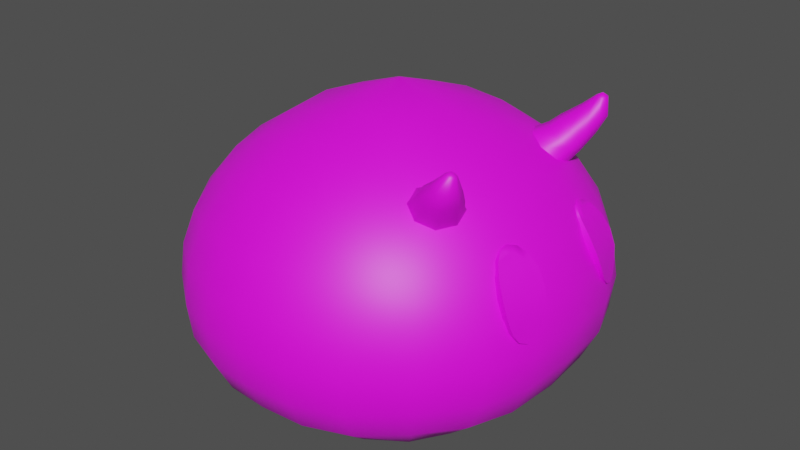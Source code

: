 # Source: slime.blend  (saved by Blender 3.3.6; exported with 4.5.12 LTS)
import bpy
from mathutils import Matrix  # noqa: F401  (used for matrix-valued properties, if any)

bpy.ops.wm.read_factory_settings(use_empty=True)
scene = bpy.context.scene
scene.name = 'Scene'

# ---- collections
col_collection = bpy.data.collections.new('Collection'); scene.collection.children.link(col_collection)

# ---- images (referenced by path relative to the original .blend; pixels are not part of the script)
import os
ASSET_DIR = os.environ.get("B2B_ASSET_DIR", "")  # directory of the original .blend (textures are referenced by path, not embedded)
HERE = os.path.dirname(os.path.abspath(__file__))  # packed textures are extracted next to this script under _unpacked/

def load_image(name, relpath, width, height, colorspace="sRGB"):
    """Load a texture the original file referenced (path relative to the .blend, or extracted next to this script)."""
    p = next((c for c in (os.path.join(HERE, relpath), os.path.join(ASSET_DIR, relpath)) if relpath and os.path.exists(c)), "")
    if p:
        img = bpy.data.images.load(p, check_existing=True)
        img.name = name
    else:  # same state as the original file: an image datablock whose file is absent (Cycles renders it pink)
        img = bpy.data.images.new(name, width, height)
        img.source = "FILE"
        img.filepath = "//" + (relpath or name)
    img.colorspace_settings.name = colorspace
    return img
img_screenshot_5_png = load_image('Screenshot_5.png', 'Screenshot_5.png', 1024, 1024, 'sRGB')
img_screenshot_6_png = load_image('Screenshot_6.png', 'Screenshot_6.png', 1024, 1024, 'sRGB')

# ---- materials (node trees are filled in below, after node groups)
mat_material = bpy.data.materials.new('Material')
mat_material.alpha_threshold = 0.0
mat_material.use_transparent_shadow = False
mat_material.roughness = 0.5
mat_material.line_color = (0.0, 0.0, 0.0, 1.0)
mat_gradient = bpy.data.materials.new('gradient')
mat_gradient.use_transparent_shadow = False

# ---- node groups
ng_auto_smooth = bpy.data.node_groups.new('Auto Smooth', 'GeometryNodeTree')
_s = ng_auto_smooth.interface.new_socket(name='Geometry', in_out='OUTPUT', socket_type='NodeSocketGeometry')
_s = ng_auto_smooth.interface.new_socket(name='Geometry', in_out='INPUT', socket_type='NodeSocketGeometry')
_s = ng_auto_smooth.interface.new_socket(name='Angle', in_out='INPUT', socket_type='NodeSocketFloat')
_s.subtype = 'ANGLE'
_s.min_value = 0.0
_s.max_value = 3.142
ng_auto_smooth.is_modifier = True
_N = ng_auto_smooth.nodes; _L = ng_auto_smooth.links
n0 = _N.new('NodeGroupOutput'); n0.name = 'Group Output'; n0.location = (480, -100)
n1 = _N.new('NodeGroupInput'); n1.name = 'Group Input'; n1.location = (-420, -300)
n2 = _N.new('NodeGroupInput'); n2.name = 'Group Input.001'; n2.location = (-60, -100)
n3 = _N.new('GeometryNodeSetShadeSmooth'); n3.name = 'Set Shade Smooth'; n3.location = (120, -100)
n3.domain = 'EDGE'
n4 = _N.new('GeometryNodeSetShadeSmooth'); n4.name = 'Set Shade Smooth.001'; n4.location = (300, -100)
n5 = _N.new('GeometryNodeInputMeshEdgeAngle'); n5.name = 'Edge Angle'; n5.location = (-420, -220)
n6 = _N.new('GeometryNodeInputEdgeSmooth'); n6.name = 'Is Edge Smooth'; n6.location = (-60, -160)
n7 = _N.new('GeometryNodeInputShadeSmooth'); n7.name = 'Is Face Smooth'; n7.location = (-240, -340)
n8 = _N.new('FunctionNodeBooleanMath'); n8.name = 'Boolean Math'; n8.location = (-60, -220)
n9 = _N.new('FunctionNodeCompare'); n9.name = 'Compare'; n9.location = (-240, -180)
n9.operation = 'LESS_EQUAL'
_L.new(n5.outputs[0], n9.inputs[0])
_L.new(n4.outputs[0], n0.inputs[0])
_L.new(n1.outputs[1], n9.inputs[1])
_L.new(n9.outputs[0], n8.inputs[0])
_L.new(n7.outputs[0], n8.inputs[1])
_L.new(n2.outputs[0], n3.inputs[0])
_L.new(n6.outputs[0], n3.inputs[1])
_L.new(n3.outputs[0], n4.inputs[0])
_L.new(n8.outputs[0], n3.inputs[2])
n0.is_active_output = True

# ---- material node trees
mat_material.use_nodes = True; mat_material.node_tree.nodes.clear()
_N = mat_material.node_tree.nodes; _L = mat_material.node_tree.links
n0 = _N.new('ShaderNodeOutputMaterial'); n0.name = 'Material Output'; n0.location = (300, 300)
n1 = _N.new('ShaderNodeBsdfPrincipled'); n1.name = 'Principled BSDF'; n1.location = (10, 300)
n1.distribution = 'GGX'
n1.subsurface_method = 'RANDOM_WALK_SKIN'
n1.inputs[3].default_value = 1.45
n1.inputs[27].default_value = (0.0, 0.0, 0.0, 1.0)
n1.inputs[28].default_value = 1.0
n2 = _N.new('ShaderNodeTexImage'); n2.name = 'Image Texture'; n2.location = (-280, 280)
n2.image = img_screenshot_5_png
_L.new(n1.outputs[0], n0.inputs[0])
_L.new(n2.outputs[0], n1.inputs[0])
n0.is_active_output = True
mat_gradient.use_nodes = True; mat_gradient.node_tree.nodes.clear()
_N = mat_gradient.node_tree.nodes; _L = mat_gradient.node_tree.links
n0 = _N.new('ShaderNodeBsdfPrincipled'); n0.name = 'Principled BSDF'; n0.location = (10, 300)
n0.distribution = 'GGX'
n0.subsurface_method = 'RANDOM_WALK_SKIN'
n0.inputs[3].default_value = 1.45
n0.inputs[27].default_value = (0.0, 0.0, 0.0, 1.0)
n0.inputs[28].default_value = 1.0
n1 = _N.new('ShaderNodeOutputMaterial'); n1.name = 'Material Output'; n1.location = (300, 300)
n2 = _N.new('ShaderNodeTexImage'); n2.name = 'Image Texture'; n2.location = (-280, 280)
n2.image = img_screenshot_6_png
_L.new(n0.outputs[0], n1.inputs[0])
_L.new(n2.outputs[0], n0.inputs[0])
n1.is_active_output = True

# ---- world
world_world = bpy.data.worlds.new('World'); scene.world = world_world
world_world.use_nodes = True; world_world.node_tree.nodes.clear()
_N = world_world.node_tree.nodes; _L = world_world.node_tree.links
n0 = _N.new('ShaderNodeOutputWorld'); n0.name = 'World Output'; n0.location = (300, 300)
n1 = _N.new('ShaderNodeBackground'); n1.name = 'Background'; n1.location = (10, 300)
n1.inputs[0].default_value = (0.05088, 0.05088, 0.05088, 1.0)
_L.new(n1.outputs[0], n0.inputs[0])
n0.is_active_output = True
world_world.color = (0.05088, 0.05088, 0.05088)
world_world.use_sun_shadow = False
world_world.sun_shadow_jitter_overblur = 0.0

# ---- meshes
me_roundcube = bpy.data.meshes.new('Roundcube')
me_roundcube.from_pydata([(0.5813, 0.6378, 0.2169), (0.3881, 0.7148, 0.181), (0.1946, 0.757, 0.167), (0.0, 0.7705, 0.1687), (0.6556, 0.7089, 0.3341), (0.4373, 0.8456, 0.3005), (0.2186, 0.9174, 0.2895), (0.0, 0.94, 0.2976), (0.6961, 0.7463, 0.4762), (0.464, 0.9123, 0.455), (0.2318, 0.9981, 0.4517), (0.0, 1.025, 0.464), (0.7086, 0.7558, 0.6315), (0.4723, 0.9306, 0.6277), (0.2359, 1.021, 0.6326), (0.0, 1.049, 0.6463), (0.6947, 0.7391, 0.7952), (0.4631, 0.904, 0.8099), (0.2313, 0.9891, 0.823), (0.0, 1.016, 0.8366), (0.6515, 0.6942, 0.9623), (0.4353, 0.8283, 0.9981), (0.2175, 0.8985, 1.019), (0.0, 0.9206, 1.03), (0.7132, 0.0, 0.1521), (0.6996, 0.2555, 0.1633), (0.6576, 0.447, 0.1856), (0.8861, 0.0, 0.3035), (0.8636, 0.2755, 0.3), (0.7921, 0.4924, 0.3101), (0.9733, 0.0, 0.4849), (0.9473, 0.2844, 0.4718), (0.862, 0.5155, 0.4686), (0.9964, 0.0, 0.6653), (0.9703, 0.2844, 0.6511), (0.8829, 0.5201, 0.6422), (0.9612, 0.0, 0.8513), (0.9374, 0.2759, 0.839), (0.8567, 0.5074, 0.8236), (0.8636, 0.0, 1.041), (0.8448, 0.2582, 1.032), (0.7804, 0.4761, 1.01), (0.4781, 0.0, 0.1048), (0.2417, 0.0, 0.1015), (0.0, 0.0, 0.09112), (0.4687, 0.2847, 0.1186), (0.2384, 0.3006, 0.1065), (0.0, 0.3058, 0.0903), (0.44, 0.5004, 0.1335), (0.2222, 0.5297, 0.1167), (0.0, 0.5391, 0.1088), (0.5728, 0.6149, 1.127), (0.3834, 0.6879, 1.186), (0.1924, 0.7276, 1.217), (0.0, 0.7403, 1.225), (0.6403, 0.4215, 1.193), (0.427, 0.4681, 1.305), (0.2145, 0.4932, 1.361), (0.0, 0.5011, 1.379), (0.6747, 0.2289, 1.227), (0.448, 0.2501, 1.366), (0.2242, 0.2613, 1.441), (0.0, 0.2649, 1.468), (0.6842, 0.0, 1.238), (0.4536, 0.0, 1.393), (0.2267, 0.0, 1.478), (0.0, 0.0, 1.553)], [], [(0, 1, 5, 4), (1, 2, 6, 5), (2, 3, 7, 6), (4, 5, 9, 8), (5, 6, 10, 9), (6, 7, 11, 10), (8, 9, 13, 12), (9, 10, 14, 13), (10, 11, 15, 14), (12, 13, 17, 16), (13, 14, 18, 17), (14, 15, 19, 18), (16, 17, 21, 20), (17, 18, 22, 21), (18, 19, 23, 22), (20, 21, 52, 51), (21, 22, 53, 52), (22, 23, 54, 53), (24, 25, 28, 27), (25, 26, 29, 28), (26, 0, 4, 29), (27, 28, 31, 30), (28, 29, 32, 31), (29, 4, 8, 32), (30, 31, 34, 33), (31, 32, 35, 34), (32, 8, 12, 35), (33, 34, 37, 36), (34, 35, 38, 37), (35, 12, 16, 38), (36, 37, 40, 39), (37, 38, 41, 40), (38, 16, 20, 41), (39, 40, 59, 63), (40, 41, 55, 59), (41, 20, 51, 55), (24, 42, 45, 25), (42, 43, 46, 45), (43, 44, 47, 46), (25, 45, 48, 26), (45, 46, 49, 48), (46, 47, 50, 49), (26, 48, 1, 0), (48, 49, 2, 1), (49, 50, 3, 2), (51, 52, 56, 55), (52, 53, 57, 56), (53, 54, 58, 57), (55, 56, 60, 59), (56, 57, 61, 60), (57, 58, 62, 61), (59, 60, 64, 63), (60, 61, 65, 64), (61, 62, 66, 65)])
me_roundcube.polygons.foreach_set('use_smooth', [True] * 54)
_uv = me_roundcube.uv_layers.new(name='UVMap')
_uv.uv.foreach_set('vector', [0.4889, 0.08374, 0.5719, 0.09568, 0.6295, 0.1075, 0.5101, 0.1013, 0.5719, 0.09568, 0.6391, 0.1224, 0.7179, 0.1357, 0.6295, 0.1075, 0.6391, 0.1224, 0.6933, 0.1592, 0.7827, 0.1794, 0.7179, 0.1357, 0.5101, 0.1013, 0.6295, 0.1075, 0.6737, 0.1545, 0.5313, 0.1468, 0.6295, 0.1075, 0.7179, 0.1357, 0.7754, 0.1859, 0.6737, 0.1545, 0.7179, 0.1357, 0.7827, 0.1794, 0.8467, 0.2333, 0.7754, 0.1859, 0.5313, 0.1468, 0.6737, 0.1545, 0.7058, 0.2281, 0.5515, 0.2142, 0.6737, 0.1545, 0.7754, 0.1859, 0.8144, 0.2623, 0.7058, 0.2281, 0.7754, 0.1859, 0.8467, 0.2333, 0.8885, 0.3098, 0.8144, 0.2623, 0.5515, 0.2142, 0.7058, 0.2281, 0.7241, 0.324, 0.5698, 0.3011, 0.7058, 0.2281, 0.8144, 0.2623, 0.8327, 0.3604, 0.7241, 0.324, 0.8144, 0.2623, 0.8885, 0.3098, 0.9063, 0.4052, 0.8327, 0.3604, 0.5698, 0.3011, 0.7241, 0.324, 0.7246, 0.4408, 0.5849, 0.4053, 0.7241, 0.324, 0.8327, 0.3604, 0.8249, 0.4786, 0.7246, 0.4408, 0.8327, 0.3604, 0.9063, 0.4052, 0.8939, 0.5174, 0.8249, 0.4786, 0.5849, 0.4053, 0.7246, 0.4408, 0.699, 0.5762, 0.5944, 0.5237, 0.7246, 0.4408, 0.8249, 0.4786, 0.7791, 0.6166, 0.699, 0.5762, 0.8249, 0.4786, 0.8939, 0.5174, 0.8383, 0.6473, 0.7791, 0.6166, 0.1984, 0.1543, 0.2965, 0.1132, 0.261, 0.1304, 0.1496, 0.181, 0.2965, 0.1132, 0.3854, 0.09313, 0.3727, 0.1058, 0.261, 0.1304, 0.3854, 0.09313, 0.4889, 0.08374, 0.5101, 0.1013, 0.3727, 0.1058, 0.1496, 0.181, 0.261, 0.1304, 0.2483, 0.1852, 0.1285, 0.2415, 0.261, 0.1304, 0.3727, 0.1058, 0.3742, 0.1547, 0.2483, 0.1852, 0.3727, 0.1058, 0.5101, 0.1013, 0.5313, 0.1468, 0.3742, 0.1547, 0.1285, 0.2415, 0.2483, 0.1852, 0.2536, 0.2633, 0.1297, 0.3194, 0.2483, 0.1852, 0.3742, 0.1547, 0.3864, 0.2299, 0.2536, 0.2633, 0.3742, 0.1547, 0.5313, 0.1468, 0.5515, 0.2142, 0.3864, 0.2299, 0.1297, 0.3194, 0.2536, 0.2633, 0.2772, 0.3643, 0.1536, 0.4163, 0.2536, 0.2633, 0.3864, 0.2299, 0.4088, 0.3279, 0.2772, 0.3643, 0.3864, 0.2299, 0.5515, 0.2142, 0.5698, 0.3011, 0.4088, 0.3279, 0.1536, 0.4163, 0.2772, 0.3643, 0.3205, 0.4858, 0.2027, 0.5306, 0.2772, 0.3643, 0.4088, 0.3279, 0.4417, 0.4465, 0.3205, 0.4858, 0.4088, 0.3279, 0.5698, 0.3011, 0.5849, 0.4053, 0.4417, 0.4465, 0.2027, 0.5306, 0.3205, 0.4858, 0.3877, 0.6251, 0.2839, 0.6638, 0.3205, 0.4858, 0.4417, 0.4465, 0.4861, 0.5814, 0.3877, 0.6251, 0.4417, 0.4465, 0.5849, 0.4053, 0.5944, 0.5237, 0.4861, 0.5814, 0.1984, 0.1543, 0.2678, 0.1807, 0.3737, 0.137, 0.2965, 0.1132, 0.2678, 0.1807, 0.3353, 0.2215, 0.4432, 0.1735, 0.3737, 0.137, 0.3353, 0.2215, 0.3991, 0.2579, 0.5059, 0.2093, 0.4432, 0.1735, 0.2965, 0.1132, 0.3737, 0.137, 0.4657, 0.108, 0.3854, 0.09313, 0.3737, 0.137, 0.4432, 0.1735, 0.535, 0.1397, 0.4657, 0.108, 0.4432, 0.1735, 0.5059, 0.2093, 0.5946, 0.1771, 0.535, 0.1397, 0.3854, 0.09313, 0.4657, 0.108, 0.5719, 0.09568, 0.4889, 0.08374, 0.4657, 0.108, 0.535, 0.1397, 0.6391, 0.1224, 0.5719, 0.09568, 0.535, 0.1397, 0.5946, 0.1771, 0.6933, 0.1592, 0.6391, 0.1224, 0.5944, 0.5237, 0.699, 0.5762, 0.5937, 0.6702, 0.4861, 0.5814, 0.699, 0.5762, 0.7791, 0.6166, 0.679, 0.7273, 0.5937, 0.6702, 0.7791, 0.6166, 0.8383, 0.6473, 0.7462, 0.7629, 0.679, 0.7273, 0.4861, 0.5814, 0.5937, 0.6702, 0.4906, 0.7329, 0.3877, 0.6251, 0.5937, 0.6702, 0.679, 0.7273, 0.5765, 0.8011, 0.4906, 0.7329, 0.679, 0.7273, 0.7462, 0.7629, 0.6479, 0.8403, 0.5765, 0.8011, 0.3877, 0.6251, 0.4906, 0.7329, 0.3788, 0.7793, 0.2839, 0.6638, 0.4906, 0.7329, 0.5765, 0.8011, 0.4622, 0.8521, 0.3788, 0.7793, 0.5765, 0.8011, 0.6479, 0.8403, 0.54, 0.9151, 0.4622, 0.8521])
me_roundcube.materials.append(mat_material)
me_roundcube.update()
me_cylinder = bpy.data.meshes.new('Cylinder')
me_cylinder.from_pydata([(-0.265, 1.097, 1.174), (-0.227, 1.084, 1.197), (-0.202, 1.05, 1.238), (-0.1923, 0.9959, 1.285), (-0.1985, 0.9184, 1.327), (-0.2174, 0.8438, 1.348), (-0.2476, 0.7747, 1.351), (-0.2873, 0.7309, 1.347), (-0.3307, 0.7172, 1.339), (-0.3714, 0.7358, 1.326), (-0.4031, 0.7837, 1.312), (-0.4203, 0.8555, 1.296), (-0.4175, 0.9302, 1.268), (-0.3941, 1.005, 1.228), (-0.3562, 1.057, 1.194), (-0.3104, 1.088, 1.173), (-0.2793, 1.053, 1.216), (-0.2729, 1.051, 1.22), (-0.2591, 1.032, 1.243), (-0.251, 0.988, 1.277), (-0.256, 0.9215, 1.311), (-0.2723, 0.8599, 1.331), (-0.296, 0.8066, 1.335), (-0.318, 0.7823, 1.333), (-0.3253, 0.78, 1.332), (-0.3321, 0.7831, 1.33), (-0.3497, 0.8097, 1.322), (-0.3625, 0.8651, 1.307), (-0.36, 0.9271, 1.283), (-0.3407, 0.9922, 1.251), (-0.3123, 1.034, 1.228), (-0.2869, 1.051, 1.216), (-0.2737, 1.07, 1.2), (-0.255, 1.064, 1.211), (-0.2368, 1.039, 1.241), (-0.2281, 0.9911, 1.28), (-0.2336, 0.9203, 1.317), (-0.2509, 0.8537, 1.338), (-0.2771, 0.7941, 1.342), (-0.306, 0.7622, 1.339), (-0.3274, 0.7555, 1.334), (-0.3474, 0.7647, 1.328), (-0.3705, 0.7996, 1.318), (-0.3851, 0.8614, 1.303), (-0.3824, 0.9283, 1.277), (-0.3615, 0.9974, 1.242), (-0.3295, 1.043, 1.215), (-0.2961, 1.066, 1.199), (-0.3251, 0.7827, 1.331), (-0.3229, 0.8081, 1.328), (-0.3175, 0.8625, 1.319), (-0.3082, 0.9243, 1.297), (-0.2957, 0.9901, 1.264), (-0.2856, 1.033, 1.236), (-0.2799, 1.051, 1.218), (-0.251, 1.085, 1.117), (-0.213, 1.072, 1.14), (-0.188, 1.038, 1.182), (-0.1783, 0.9833, 1.228), (-0.1845, 0.9058, 1.27), (-0.2034, 0.8312, 1.292), (-0.2336, 0.762, 1.295), (-0.2732, 0.7183, 1.291), (-0.3167, 0.7046, 1.282), (-0.3574, 0.7232, 1.269), (-0.3891, 0.7711, 1.255), (-0.4063, 0.8428, 1.239), (-0.4035, 0.9176, 1.211), (-0.3801, 0.9928, 1.171), (-0.3422, 1.044, 1.137), (-0.2964, 1.075, 1.116)], [], [(24, 23, 48), (33, 1, 0, 32), (34, 2, 1, 33), (35, 3, 2, 34), (36, 4, 3, 35), (37, 5, 4, 36), (38, 6, 5, 37), (39, 7, 6, 38), (40, 8, 7, 39), (41, 9, 8, 40), (42, 10, 9, 41), (43, 11, 10, 42), (44, 12, 11, 43), (45, 13, 12, 44), (46, 14, 13, 45), (47, 15, 14, 46), (32, 0, 15, 47), (17, 33, 32, 16), (18, 34, 33, 17), (19, 35, 34, 18), (20, 36, 35, 19), (21, 37, 36, 20), (22, 38, 37, 21), (23, 39, 38, 22), (24, 40, 39, 23), (25, 41, 40, 24), (26, 42, 41, 25), (27, 43, 42, 26), (28, 44, 43, 27), (29, 45, 44, 28), (30, 46, 45, 29), (31, 47, 46, 30), (16, 32, 47, 31), (16, 31, 54), (54, 53, 18, 17), (53, 52, 19, 18), (52, 51, 20, 19), (51, 50, 21, 20), (50, 49, 22, 21), (49, 48, 23, 22), (31, 30, 53, 54), (30, 29, 52, 53), (29, 28, 51, 52), (28, 27, 50, 51), (27, 26, 49, 50), (26, 25, 48, 49), (25, 24, 48), (17, 16, 54), (6, 7, 62, 61), (14, 15, 70, 69), (7, 8, 63, 62), (0, 1, 56, 55), (15, 0, 55, 70), (8, 9, 64, 63), (1, 2, 57, 56), (9, 10, 65, 64), (2, 3, 58, 57), (10, 11, 66, 65), (3, 4, 59, 58), (11, 12, 67, 66), (4, 5, 60, 59), (12, 13, 68, 67), (5, 6, 61, 60), (13, 14, 69, 68)])
me_cylinder.polygons.foreach_set('use_smooth', [True] * 64)
_uv = me_cylinder.uv_layers.new(name='UVMap')
_uv.uv.foreach_set('vector', [0.9588, 0.01506, 0.9594, 0.01524, 0.9588, 0.01527, 0.5134, 0.9647, 0.5153, 0.967, 0.512, 0.9684, 0.5118, 0.9654, 0.5154, 0.962, 0.5179, 0.9632, 0.5153, 0.967, 0.5134, 0.9647, 0.5167, 0.9573, 0.5195, 0.9577, 0.5179, 0.9632, 0.5154, 0.962, 0.517, 0.9515, 0.5198, 0.9514, 0.5195, 0.9577, 0.5167, 0.9573, 0.5161, 0.9459, 0.5188, 0.9451, 0.5198, 0.9514, 0.517, 0.9515, 0.5142, 0.9414, 0.5166, 0.9398, 0.5188, 0.9451, 0.5161, 0.9459, 0.512, 0.9389, 0.5135, 0.9364, 0.5166, 0.9398, 0.5142, 0.9414, 0.5103, 0.9384, 0.5101, 0.9354, 0.5135, 0.9364, 0.512, 0.9389, 0.5086, 0.9391, 0.5068, 0.9368, 0.5101, 0.9354, 0.5103, 0.9384, 0.5067, 0.9418, 0.5042, 0.9406, 0.5068, 0.9368, 0.5086, 0.9391, 0.5053, 0.9465, 0.5026, 0.946, 0.5042, 0.9406, 0.5067, 0.9418, 0.5051, 0.9522, 0.5022, 0.9524, 0.5026, 0.946, 0.5053, 0.9465, 0.506, 0.9579, 0.5033, 0.9587, 0.5022, 0.9524, 0.5051, 0.9522, 0.5079, 0.9624, 0.5055, 0.9639, 0.5033, 0.9587, 0.506, 0.9579, 0.5101, 0.9649, 0.5085, 0.9673, 0.5055, 0.9639, 0.5079, 0.9624, 0.5118, 0.9654, 0.512, 0.9684, 0.5085, 0.9673, 0.5101, 0.9649, 0.2677, 0.2739, 0.2689, 0.2753, 0.2673, 0.276, 0.2672, 0.2741, 0.2692, 0.2718, 0.2709, 0.2726, 0.2689, 0.2753, 0.2677, 0.2739, 0.2704, 0.2676, 0.2722, 0.2679, 0.2709, 0.2726, 0.2692, 0.2718, 0.2707, 0.2622, 0.2725, 0.2621, 0.2722, 0.2679, 0.2704, 0.2676, 0.2698, 0.257, 0.2716, 0.2565, 0.2725, 0.2621, 0.2707, 0.2622, 0.2681, 0.2529, 0.2697, 0.252, 0.2716, 0.2565, 0.2698, 0.257, 0.2664, 0.251, 0.2675, 0.2495, 0.2697, 0.252, 0.2681, 0.2529, 0.2659, 0.2509, 0.2658, 0.249, 0.2675, 0.2495, 0.2664, 0.251, 0.2653, 0.2511, 0.2641, 0.2497, 0.2658, 0.249, 0.2659, 0.2509, 0.2639, 0.2532, 0.2622, 0.2524, 0.2641, 0.2497, 0.2653, 0.2511, 0.2626, 0.2574, 0.2608, 0.2571, 0.2622, 0.2524, 0.2639, 0.2532, 0.2624, 0.2627, 0.2606, 0.2628, 0.2608, 0.2571, 0.2626, 0.2574, 0.2632, 0.268, 0.2615, 0.2685, 0.2606, 0.2628, 0.2624, 0.2627, 0.2649, 0.272, 0.2634, 0.273, 0.2615, 0.2685, 0.2632, 0.268, 0.2666, 0.2739, 0.2656, 0.2755, 0.2634, 0.273, 0.2649, 0.272, 0.2672, 0.2741, 0.2673, 0.276, 0.2656, 0.2755, 0.2666, 0.2739, 0.9601, 0.0383, 0.9595, 0.03812, 0.9601, 0.03809, 0.9601, 0.03809, 0.96, 0.0361, 0.9621, 0.03598, 0.9607, 0.03806, 0.96, 0.0361, 0.9598, 0.03198, 0.9634, 0.03177, 0.9621, 0.03598, 0.9598, 0.03198, 0.9594, 0.02668, 0.9636, 0.02644, 0.9634, 0.03177, 0.9594, 0.02668, 0.9592, 0.02138, 0.9628, 0.02118, 0.9636, 0.02644, 0.9592, 0.02138, 0.9589, 0.01726, 0.9611, 0.01713, 0.9628, 0.02118, 0.9589, 0.01726, 0.9588, 0.01527, 0.9594, 0.01524, 0.9611, 0.01713, 0.9595, 0.03812, 0.9578, 0.03623, 0.96, 0.0361, 0.9601, 0.03809, 0.9578, 0.03623, 0.9561, 0.03218, 0.9598, 0.03198, 0.96, 0.0361, 0.9561, 0.03218, 0.9553, 0.02692, 0.9594, 0.02668, 0.9598, 0.03198, 0.9553, 0.02692, 0.9555, 0.02159, 0.9592, 0.02138, 0.9594, 0.02668, 0.9555, 0.02159, 0.9568, 0.01738, 0.9589, 0.01726, 0.9592, 0.02138, 0.9568, 0.01738, 0.9582, 0.0153, 0.9588, 0.01527, 0.9589, 0.01726, 0.9582, 0.0153, 0.9588, 0.01506, 0.9588, 0.01527, 0.9607, 0.03806, 0.9601, 0.0383, 0.9601, 0.03809, 0.7126, 0.9509, 0.7095, 0.9475, 0.7095, 0.9475, 0.7126, 0.9509, 0.7015, 0.975, 0.7045, 0.9784, 0.7045, 0.9784, 0.7015, 0.975, 0.7095, 0.9475, 0.7061, 0.9464, 0.7061, 0.9464, 0.7095, 0.9475, 0.708, 0.9795, 0.7113, 0.978, 0.7113, 0.978, 0.708, 0.9795, 0.7045, 0.9784, 0.708, 0.9795, 0.708, 0.9795, 0.7045, 0.9784, 0.7061, 0.9464, 0.7028, 0.9479, 0.7028, 0.9479, 0.7061, 0.9464, 0.7113, 0.978, 0.7139, 0.9743, 0.7139, 0.9743, 0.7113, 0.978, 0.7028, 0.9479, 0.7002, 0.9516, 0.7002, 0.9516, 0.7028, 0.9479, 0.7139, 0.9743, 0.7155, 0.9688, 0.7155, 0.9688, 0.7139, 0.9743, 0.7002, 0.9516, 0.6986, 0.9571, 0.6986, 0.9571, 0.7002, 0.9516, 0.7155, 0.9688, 0.7158, 0.9625, 0.7158, 0.9625, 0.7155, 0.9688, 0.6986, 0.9571, 0.6982, 0.9635, 0.6982, 0.9635, 0.6986, 0.9571, 0.7158, 0.9625, 0.7148, 0.9562, 0.7148, 0.9562, 0.7158, 0.9625, 0.6982, 0.9635, 0.6993, 0.9697, 0.6993, 0.9697, 0.6982, 0.9635, 0.7148, 0.9562, 0.7126, 0.9509, 0.7126, 0.9509, 0.7148, 0.9562, 0.6993, 0.9697, 0.7015, 0.975, 0.7015, 0.975, 0.6993, 0.9697])
me_cylinder.materials.append(mat_gradient)
me_cylinder.update()
me_cylinder_001 = bpy.data.meshes.new('Cylinder.001')
me_cylinder_001.from_pydata([(0.4972, -0.3392, 1.255), (0.5579, -0.3978, 1.284), (0.58, -0.3017, 1.226), (0.6273, -0.3676, 1.257), (0.6455, -0.3284, 1.175), (0.6829, -0.3933, 1.217), (0.6554, -0.4037, 1.132), (0.6921, -0.4597, 1.188), (0.6039, -0.4835, 1.123), (0.6497, -0.528, 1.187), (0.5212, -0.521, 1.152), (0.5804, -0.5581, 1.215), (0.4556, -0.4943, 1.203), (0.5248, -0.5325, 1.255), (0.4457, -0.419, 1.246), (0.5155, -0.466, 1.283), (0.591, -0.4338, 1.317), (0.6588, -0.4113, 1.302), (0.7187, -0.4429, 1.282), (0.7355, -0.5102, 1.269), (0.6995, -0.5738, 1.27), (0.6317, -0.5963, 1.285), (0.5718, -0.5647, 1.305), (0.5549, -0.4974, 1.319), (0.66, -0.4948, 1.375), (0.7087, -0.4791, 1.365), (0.7524, -0.5025, 1.353), (0.7654, -0.5513, 1.346), (0.7402, -0.5969, 1.348), (0.6915, -0.6126, 1.357), (0.6479, -0.5892, 1.37), (0.6348, -0.5404, 1.377), (0.712, -0.5327, 1.432), (0.7317, -0.5266, 1.429), (0.75, -0.5364, 1.428), (0.7562, -0.5562, 1.429), (0.7466, -0.5744, 1.431), (0.7269, -0.5804, 1.434), (0.7086, -0.5707, 1.435), (0.7024, -0.5509, 1.434), (0.7305, -0.5516, 1.449)], [], [(0, 1, 3, 2), (2, 3, 5, 4), (4, 5, 7, 6), (6, 7, 9, 8), (8, 9, 11, 10), (10, 11, 13, 12), (5, 3, 17, 18), (12, 13, 15, 14), (14, 15, 1, 0), (22, 21, 29, 30), (11, 9, 20, 21), (1, 15, 23, 16), (3, 1, 16, 17), (7, 5, 18, 19), (13, 11, 21, 22), (9, 7, 19, 20), (15, 13, 22, 23), (25, 24, 32, 33), (20, 19, 27, 28), (18, 17, 25, 26), (23, 22, 30, 31), (21, 20, 28, 29), (19, 18, 26, 27), (17, 16, 24, 25), (16, 23, 31, 24), (39, 38, 40), (24, 31, 39, 32), (30, 29, 37, 38), (28, 27, 35, 36), (26, 25, 33, 34), (31, 30, 38, 39), (29, 28, 36, 37), (27, 26, 34, 35), (37, 36, 40), (35, 34, 40), (33, 32, 40), (32, 39, 40), (38, 37, 40), (36, 35, 40), (34, 33, 40)])
me_cylinder_001.polygons.foreach_set('use_smooth', [True] * 40)
_uv = me_cylinder_001.uv_layers.new(name='UVMap')
_uv.uv.foreach_set('vector', [0.9711, 0.1909, 0.8699, 0.3705, 0.8025, 0.2794, 0.9226, 0.09887, 0.9226, 0.09887, 0.8025, 0.2794, 0.5371, 0.2541, 0.6304, 0.06641, 0.6304, 0.06641, 0.5371, 0.2541, 0.2293, 0.3092, 0.2656, 0.1125, 0.2656, 0.1125, 0.2293, 0.3092, 0.05941, 0.4126, 0.04196, 0.2102, 0.04196, 0.2102, 0.05941, 0.4126, 0.1269, 0.5036, 0.0904, 0.3023, 0.0904, 0.3023, 0.1269, 0.5036, 0.3922, 0.529, 0.3826, 0.3347, 0.5371, 0.2541, 0.8025, 0.2794, 0.7118, 0.4294, 0.5003, 0.4321, 0.3826, 0.3347, 0.3922, 0.529, 0.7, 0.4738, 0.7474, 0.2886, 0.7474, 0.2886, 0.7, 0.4738, 0.8699, 0.3705, 0.9711, 0.1909, 0.3778, 0.6646, 0.1663, 0.6673, 0.3569, 0.8084, 0.5025, 0.8018, 0.1269, 0.5036, 0.05941, 0.4126, 0.1146, 0.6004, 0.1663, 0.6673, 0.8699, 0.3705, 0.7, 0.4738, 0.6252, 0.5938, 0.7635, 0.4964, 0.8025, 0.2794, 0.8699, 0.3705, 0.7635, 0.4964, 0.7118, 0.4294, 0.2293, 0.3092, 0.5371, 0.2541, 0.5003, 0.4321, 0.253, 0.503, 0.3922, 0.529, 0.1269, 0.5036, 0.1663, 0.6673, 0.3778, 0.6646, 0.05941, 0.4126, 0.2293, 0.3092, 0.253, 0.503, 0.1146, 0.6004, 0.7, 0.4738, 0.3922, 0.529, 0.3778, 0.6646, 0.6252, 0.5938, 0.7354, 0.6297, 0.7702, 0.6755, 0.8472, 0.8211, 0.8388, 0.806, 0.1146, 0.6004, 0.253, 0.503, 0.4186, 0.6914, 0.3221, 0.7627, 0.5003, 0.4321, 0.7118, 0.4294, 0.7354, 0.6297, 0.5897, 0.6364, 0.6252, 0.5938, 0.3778, 0.6646, 0.5025, 0.8018, 0.6737, 0.7467, 0.1663, 0.6673, 0.1146, 0.6004, 0.3221, 0.7627, 0.3569, 0.8084, 0.253, 0.503, 0.5003, 0.4321, 0.5897, 0.6364, 0.4186, 0.6914, 0.7118, 0.4294, 0.7635, 0.4964, 0.7702, 0.6755, 0.7354, 0.6297, 0.7635, 0.4964, 0.6252, 0.5938, 0.6737, 0.7467, 0.7702, 0.6755, 0.8144, 0.8524, 0.7596, 0.8814, 0.8485, 0.8758, 0.7702, 0.6755, 0.6737, 0.7467, 0.8144, 0.8524, 0.8472, 0.8211, 0.5025, 0.8018, 0.3569, 0.8084, 0.7149, 0.8913, 0.7596, 0.8814, 0.3221, 0.7627, 0.4186, 0.6914, 0.7393, 0.8449, 0.7065, 0.8762, 0.5897, 0.6364, 0.7354, 0.6297, 0.8388, 0.806, 0.7941, 0.8159, 0.6737, 0.7467, 0.5025, 0.8018, 0.7596, 0.8814, 0.8144, 0.8524, 0.3569, 0.8084, 0.3221, 0.7627, 0.7065, 0.8762, 0.7149, 0.8913, 0.4186, 0.6914, 0.5897, 0.6364, 0.7941, 0.8159, 0.7393, 0.8449, 0.7149, 0.8913, 0.7065, 0.8762, 0.8485, 0.8758, 0.7393, 0.8449, 0.7941, 0.8159, 0.8485, 0.8758, 0.8388, 0.806, 0.8472, 0.8211, 0.8485, 0.8758, 0.8472, 0.8211, 0.8144, 0.8524, 0.8485, 0.8758, 0.7596, 0.8814, 0.7149, 0.8913, 0.8485, 0.8758, 0.7065, 0.8762, 0.7393, 0.8449, 0.8485, 0.8758, 0.7941, 0.8159, 0.8388, 0.806, 0.8485, 0.8758])
me_cylinder_001.materials.append(mat_gradient)
me_cylinder_001.update()

# ---- objects
ob_roundcube = bpy.data.objects.new('Roundcube', me_roundcube)
ob_cylinder = bpy.data.objects.new('Cylinder', me_cylinder)
ob_cylinder_001 = bpy.data.objects.new('Cylinder.001', me_cylinder_001)

# ---- transforms, parenting, visibility, modifiers, constraints
ob_roundcube.location = (0.0, 0.0, 0.0)
_m = ob_roundcube.modifiers.new('Mirror', 'MIRROR')
_m.use_axis = (True, True, False)
_m.use_clip = True
_m = ob_roundcube.modifiers.new('Auto Smooth', 'NODES')
_m.node_group = ng_auto_smooth
_gi = [s.identifier for s in ng_auto_smooth.interface.items_tree if s.item_type == 'SOCKET' and s.in_out == 'INPUT']
_m[_gi[1]] = 0.5236  # Angle
ob_cylinder.location = (-0.3852, 0.0, 0.0)
ob_cylinder.rotation_euler = (1.571, -0.0, 1.571)
_m = ob_cylinder.modifiers.new('Mirror', 'MIRROR')
_m = ob_cylinder.modifiers.new('Auto Smooth', 'NODES')
_m.node_group = ng_auto_smooth
_gi = [s.identifier for s in ng_auto_smooth.interface.items_tree if s.item_type == 'SOCKET' and s.in_out == 'INPUT']
_m[_gi[1]] = 1.047  # Angle
ob_cylinder_001.location = (-0.0189, 0.0, 0.05045)
_m = ob_cylinder_001.modifiers.new('Mirror', 'MIRROR')
_m.use_axis = (False, True, False)
_m = ob_cylinder_001.modifiers.new('Auto Smooth', 'NODES')
_m.node_group = ng_auto_smooth
_gi = [s.identifier for s in ng_auto_smooth.interface.items_tree if s.item_type == 'SOCKET' and s.in_out == 'INPUT']
_m[_gi[1]] = 1.571  # Angle

# ---- collection membership
col_collection.objects.link(ob_roundcube)
col_collection.objects.link(ob_cylinder)
col_collection.objects.link(ob_cylinder_001)

# ---- scene / render settings (as saved in the file)
scene.frame_start = 1; scene.frame_end = 250; scene.frame_set(1)
scene.render.engine = 'BLENDER_EEVEE_NEXT'
scene.cycles.sampling_pattern = 'TABULATED_SOBOL'
scene.cycles.use_light_tree = False
scene.eevee.use_gtao = True
scene.eevee.use_raytracing = True
scene.view_settings.look = 'Medium High Contrast'
scene.view_settings.view_transform = 'Filmic'
scene.view_settings.gamma = 1.1
bpy.context.view_layer.update()

# ---- added for rendering (the .blend has no active camera and no usable light): camera, sun
cam_auto = bpy.data.cameras.new('AutoCamera')
cam_auto.lens = 50.0
cam_auto.sensor_width = 36.0
cam_auto.clip_end = 1000.0
ob_auto_camera = bpy.data.objects.new('AutoCamera', cam_auto)
scene.collection.objects.link(ob_auto_camera)
ob_auto_camera.location = (2.99942, -3.5993, 3.22117)
ob_auto_camera.rotation_euler = (1.09748, -7.21219e-08, 0.694738)
scene.camera = ob_auto_camera
light_auto_sun = bpy.data.lights.new('AutoSun', 'SUN')
light_auto_sun.energy = 3.0
light_auto_sun.angle = 0.0523599
ob_auto_sun = bpy.data.objects.new('AutoSun', light_auto_sun)
scene.collection.objects.link(ob_auto_sun)
ob_auto_sun.rotation_euler = (0.872665, 0.174533, 0.523599)
bpy.context.view_layer.update()
